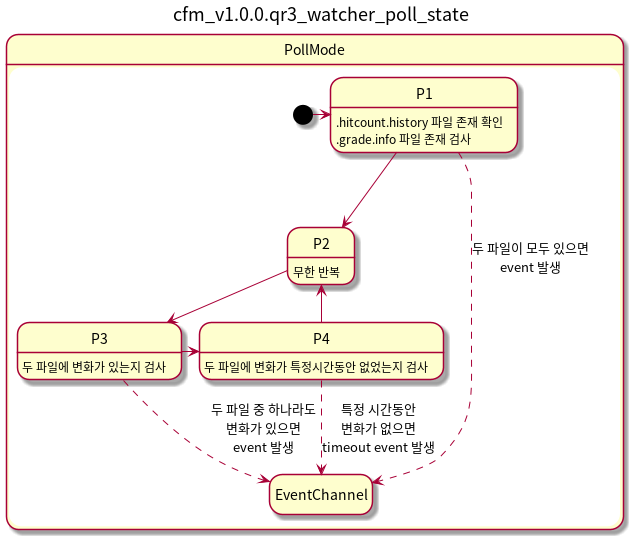

The diagram above was rendered by PlantUML. Its source (embedded in the PNG):
@startuml
title cfm_v1.0.0.qr3_watcher_poll_state
hide empty description

state PollMode{
P1 : .hitcount.history 파일 존재 확인\n.grade.info 파일 존재 검사
P2 : 무한 반복
P3 : 두 파일에 변화가 있는지 검사
P4 : 두 파일에 변화가 특정시간동안 없었는지 검사
EventChannel :

[*] -> P1
P1 -[dashed]-> EventChannel : 두 파일이 모두 있으면\nevent 발생
P1 ---> P2
P2 --> P3
P3 -[dashed]-> EventChannel : 두 파일 중 하나라도\n변화가 있으면\nevent 발생
P3 -> P4
P4 -[dashed]-> EventChannel : 특정 시간동안\n변화가 없으면\ntimeout event 발생
P4 --> P2
}
@enduml